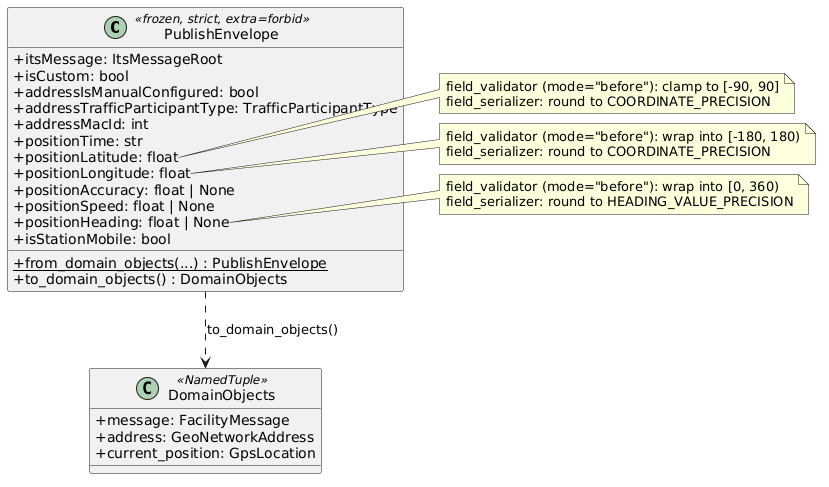

The diagram above was rendered by PlantUML. Its source (embedded in the PNG):
@startuml
skinparam classAttributeIconSize 0

class PublishEnvelope <<frozen, strict, extra=forbid>> {
    + itsMessage: ItsMessageRoot
    + isCustom: bool
    + addressIsManualConfigured: bool
    + addressTrafficParticipantType: TrafficParticipantType
    + addressMacId: int
    + positionTime: str
    + positionLatitude: float
    + positionLongitude: float
    + positionAccuracy: float | None
    + positionSpeed: float | None
    + positionHeading: float | None
    + isStationMobile: bool
    + {static} from_domain_objects(...) : PublishEnvelope
    + to_domain_objects() : DomainObjects
}

note right of PublishEnvelope::positionLatitude
  field_validator (mode="before"): clamp to [-90, 90]
  field_serializer: round to COORDINATE_PRECISION
end note
note right of PublishEnvelope::positionLongitude
  field_validator (mode="before"): wrap into [-180, 180)
  field_serializer: round to COORDINATE_PRECISION
end note
note right of PublishEnvelope::positionHeading
  field_validator (mode="before"): wrap into [0, 360)
  field_serializer: round to HEADING_VALUE_PRECISION
end note

class DomainObjects <<NamedTuple>> {
    + message: FacilityMessage
    + address: GeoNetworkAddress
    + current_position: GpsLocation
}

PublishEnvelope ..> DomainObjects : to_domain_objects()
@enduml